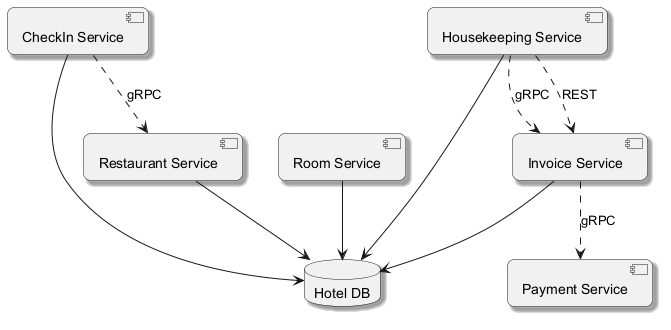

The diagram above was rendered by PlantUML. Its source (embedded in the PNG):
@startuml
skinparam backgroundColor #FFFFFF
skinparam roundCorner 15
skinparam shadowing true
component "Payment Service" as C_PaymentService
component "Restaurant Service" as C_RestaurantService
component "Room Service" as C_RoomService
component "CheckIn Service" as C_CheckInService
component "Invoice Service" as C_InvoiceService
component "Housekeeping Service" as C_HousekeepingService
database "Hotel DB" as DB_hotel
C_RestaurantService --> DB_hotel
C_RoomService --> DB_hotel
C_CheckInService --> DB_hotel
C_InvoiceService --> DB_hotel
C_HousekeepingService --> DB_hotel
C_HousekeepingService ..> C_InvoiceService : gRPC
C_HousekeepingService ..> C_InvoiceService : REST
C_InvoiceService ..> C_PaymentService : gRPC
C_CheckInService ..> C_RestaurantService : gRPC
@enduml